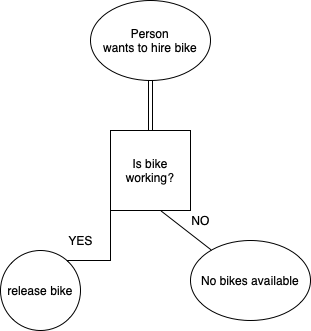

The diagram above was exported from draw.io. Its source (the exported page's mxGraphModel, read from the mxfile embedded in the PNG):
<mxGraphModel dx="888" dy="597" grid="1" gridSize="10" guides="1" tooltips="1" connect="1" arrows="1" fold="1" page="1" pageScale="1" pageWidth="827" pageHeight="1169" math="0" shadow="0">
  <root>
    <mxCell id="0" />
    <mxCell id="1" parent="0" />
    <mxCell id="7gZRZMTlwsFVf-AD_piI-1" value="Person&lt;br&gt;wants to hire bike" style="ellipse;whiteSpace=wrap;html=1;" vertex="1" parent="1">
      <mxGeometry x="370" y="70" width="120" height="80" as="geometry" />
    </mxCell>
    <mxCell id="7gZRZMTlwsFVf-AD_piI-3" value="" style="shape=link;html=1;rounded=0;entryX=0.5;entryY=1;entryDx=0;entryDy=0;" edge="1" parent="1" target="7gZRZMTlwsFVf-AD_piI-1">
      <mxGeometry width="100" relative="1" as="geometry">
        <mxPoint x="430" y="280" as="sourcePoint" />
        <mxPoint x="460" y="310" as="targetPoint" />
      </mxGeometry>
    </mxCell>
    <mxCell id="7gZRZMTlwsFVf-AD_piI-4" value="Is bike working?" style="whiteSpace=wrap;html=1;aspect=fixed;" vertex="1" parent="1">
      <mxGeometry x="390" y="200" width="80" height="80" as="geometry" />
    </mxCell>
    <mxCell id="7gZRZMTlwsFVf-AD_piI-5" value="" style="endArrow=none;html=1;rounded=0;entryX=0;entryY=1;entryDx=0;entryDy=0;" edge="1" parent="1" target="7gZRZMTlwsFVf-AD_piI-4">
      <mxGeometry width="50" height="50" relative="1" as="geometry">
        <mxPoint x="390" y="330" as="sourcePoint" />
        <mxPoint x="440" y="280" as="targetPoint" />
        <Array as="points">
          <mxPoint x="340" y="330" />
          <mxPoint x="390" y="330" />
        </Array>
      </mxGeometry>
    </mxCell>
    <mxCell id="7gZRZMTlwsFVf-AD_piI-6" value="release bike" style="ellipse;whiteSpace=wrap;html=1;aspect=fixed;" vertex="1" parent="1">
      <mxGeometry x="280" y="320" width="80" height="80" as="geometry" />
    </mxCell>
    <mxCell id="7gZRZMTlwsFVf-AD_piI-7" value="No bikes available" style="ellipse;whiteSpace=wrap;html=1;" vertex="1" parent="1">
      <mxGeometry x="470" y="310" width="120" height="80" as="geometry" />
    </mxCell>
    <mxCell id="7gZRZMTlwsFVf-AD_piI-10" value="" style="endArrow=none;html=1;rounded=0;" edge="1" parent="1" source="7gZRZMTlwsFVf-AD_piI-7">
      <mxGeometry width="50" height="50" relative="1" as="geometry">
        <mxPoint x="390" y="330" as="sourcePoint" />
        <mxPoint x="440" y="280" as="targetPoint" />
      </mxGeometry>
    </mxCell>
    <mxCell id="7gZRZMTlwsFVf-AD_piI-11" value="YES" style="text;html=1;align=center;verticalAlign=middle;resizable=0;points=[];autosize=1;strokeColor=none;fillColor=none;" vertex="1" parent="1">
      <mxGeometry x="340" y="300" width="40" height="20" as="geometry" />
    </mxCell>
    <mxCell id="7gZRZMTlwsFVf-AD_piI-12" value="NO" style="text;html=1;align=center;verticalAlign=middle;resizable=0;points=[];autosize=1;strokeColor=none;fillColor=none;" vertex="1" parent="1">
      <mxGeometry x="465" y="280" width="30" height="20" as="geometry" />
    </mxCell>
  </root>
</mxGraphModel>